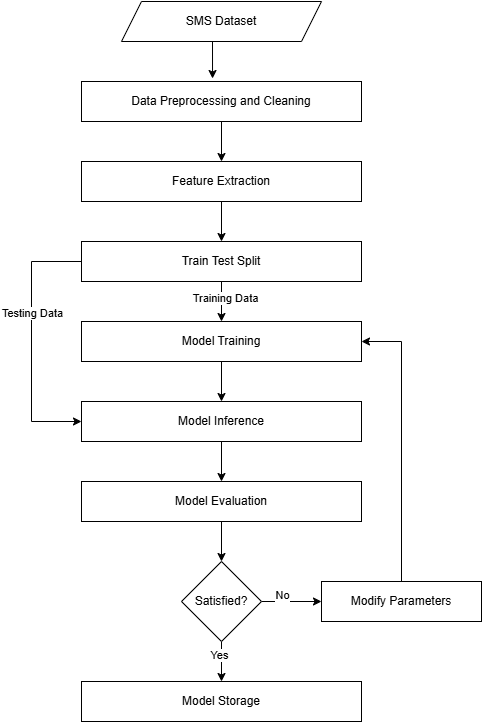

The diagram above was exported from draw.io. Its source (the exported page's mxGraphModel, read from the mxfile embedded in the PNG):
<mxGraphModel dx="1418" dy="780" grid="1" gridSize="10" guides="1" tooltips="1" connect="1" arrows="1" fold="1" page="1" pageScale="1" pageWidth="850" pageHeight="1100" math="0" shadow="0">
  <root>
    <mxCell id="0" />
    <mxCell id="1" parent="0" />
    <mxCell id="zXDLeR2i5mnaLRFZkVFj-1" parent="1" style="rounded=0;whiteSpace=wrap;html=1;" value="Data Preprocessing and Cleaning" vertex="1">
      <mxGeometry height="40" width="280" x="280" y="120" as="geometry" />
    </mxCell>
    <mxCell id="zXDLeR2i5mnaLRFZkVFj-2" parent="1" style="shape=parallelogram;perimeter=parallelogramPerimeter;whiteSpace=wrap;html=1;fixedSize=1;" value="SMS Dataset" vertex="1">
      <mxGeometry height="40" width="200" x="320" y="40" as="geometry" />
    </mxCell>
    <mxCell id="zXDLeR2i5mnaLRFZkVFj-3" edge="1" parent="1" source="zXDLeR2i5mnaLRFZkVFj-2" style="endArrow=classic;html=1;rounded=0;exitX=0.455;exitY=1;exitDx=0;exitDy=0;exitPerimeter=0;entryX=0.468;entryY=-0.075;entryDx=0;entryDy=0;entryPerimeter=0;" target="zXDLeR2i5mnaLRFZkVFj-1" value="">
      <mxGeometry height="50" relative="1" width="50" as="geometry">
        <mxPoint x="430" y="450" as="sourcePoint" />
        <mxPoint x="470" y="110" as="targetPoint" />
      </mxGeometry>
    </mxCell>
    <mxCell id="zXDLeR2i5mnaLRFZkVFj-4" parent="1" style="rounded=0;whiteSpace=wrap;html=1;" value="Feature Extraction" vertex="1">
      <mxGeometry height="40" width="280" x="280" y="200" as="geometry" />
    </mxCell>
    <mxCell id="OvGcZvz_1xY9YxzCdiL--3" edge="1" parent="1" source="NAeXo4qn6-qVQWaW61_3-1" style="edgeStyle=orthogonalEdgeStyle;rounded=0;orthogonalLoop=1;jettySize=auto;html=1;exitX=0.5;exitY=1;exitDx=0;exitDy=0;entryX=0.5;entryY=0;entryDx=0;entryDy=0;" target="NAeXo4qn6-qVQWaW61_3-2">
      <mxGeometry relative="1" as="geometry" />
    </mxCell>
    <mxCell id="OvGcZvz_1xY9YxzCdiL--4" connectable="0" parent="OvGcZvz_1xY9YxzCdiL--3" style="edgeLabel;html=1;align=center;verticalAlign=middle;resizable=0;points=[];" value="Training Data" vertex="1">
      <mxGeometry relative="1" x="-0.2" y="3" as="geometry">
        <mxPoint as="offset" />
      </mxGeometry>
    </mxCell>
    <mxCell id="OvGcZvz_1xY9YxzCdiL--5" edge="1" parent="1" source="NAeXo4qn6-qVQWaW61_3-1" style="edgeStyle=orthogonalEdgeStyle;rounded=0;orthogonalLoop=1;jettySize=auto;html=1;exitX=0;exitY=0.5;exitDx=0;exitDy=0;entryX=0;entryY=0.5;entryDx=0;entryDy=0;" target="rlXMVxsi5XpmLMcFm7I2-7">
      <mxGeometry relative="1" as="geometry">
        <Array as="points">
          <mxPoint x="230" y="300" />
          <mxPoint x="230" y="460" />
        </Array>
      </mxGeometry>
    </mxCell>
    <mxCell id="OvGcZvz_1xY9YxzCdiL--6" connectable="0" parent="OvGcZvz_1xY9YxzCdiL--5" style="edgeLabel;html=1;align=center;verticalAlign=middle;resizable=0;points=[];" value="Testing Data" vertex="1">
      <mxGeometry relative="1" x="-0.22" as="geometry">
        <mxPoint as="offset" />
      </mxGeometry>
    </mxCell>
    <mxCell id="NAeXo4qn6-qVQWaW61_3-1" parent="1" style="rounded=0;whiteSpace=wrap;html=1;" value="Train Test Split" vertex="1">
      <mxGeometry height="40" width="280" x="280" y="280" as="geometry" />
    </mxCell>
    <mxCell id="OvGcZvz_1xY9YxzCdiL--9" edge="1" parent="1" source="NAeXo4qn6-qVQWaW61_3-2" style="edgeStyle=orthogonalEdgeStyle;rounded=0;orthogonalLoop=1;jettySize=auto;html=1;exitX=0.5;exitY=1;exitDx=0;exitDy=0;entryX=0.5;entryY=0;entryDx=0;entryDy=0;" target="rlXMVxsi5XpmLMcFm7I2-7">
      <mxGeometry relative="1" as="geometry" />
    </mxCell>
    <mxCell id="NAeXo4qn6-qVQWaW61_3-2" parent="1" style="rounded=0;whiteSpace=wrap;html=1;" value="Model Training" vertex="1">
      <mxGeometry height="40" width="280" x="280" y="360" as="geometry" />
    </mxCell>
    <mxCell id="OvGcZvz_1xY9YxzCdiL--11" edge="1" parent="1" source="NAeXo4qn6-qVQWaW61_3-3" style="edgeStyle=orthogonalEdgeStyle;rounded=0;orthogonalLoop=1;jettySize=auto;html=1;exitX=0.5;exitY=1;exitDx=0;exitDy=0;entryX=0.5;entryY=0;entryDx=0;entryDy=0;" target="OvGcZvz_1xY9YxzCdiL--2">
      <mxGeometry relative="1" as="geometry" />
    </mxCell>
    <mxCell id="NAeXo4qn6-qVQWaW61_3-3" parent="1" style="rounded=0;whiteSpace=wrap;html=1;" value="Model Evaluation" vertex="1">
      <mxGeometry height="40" width="280" x="280" y="520" as="geometry" />
    </mxCell>
    <mxCell id="rlXMVxsi5XpmLMcFm7I2-1" edge="1" parent="1" source="zXDLeR2i5mnaLRFZkVFj-1" style="endArrow=classic;html=1;rounded=0;entryX=0.5;entryY=0;entryDx=0;entryDy=0;exitX=0.5;exitY=1;exitDx=0;exitDy=0;" target="zXDLeR2i5mnaLRFZkVFj-4" value="">
      <mxGeometry height="50" relative="1" width="50" as="geometry">
        <mxPoint x="170" y="230" as="sourcePoint" />
        <mxPoint x="220" y="180" as="targetPoint" />
      </mxGeometry>
    </mxCell>
    <mxCell id="rlXMVxsi5XpmLMcFm7I2-2" edge="1" parent="1" source="zXDLeR2i5mnaLRFZkVFj-4" style="endArrow=classic;html=1;rounded=0;exitX=0.5;exitY=1;exitDx=0;exitDy=0;entryX=0.5;entryY=0;entryDx=0;entryDy=0;" target="NAeXo4qn6-qVQWaW61_3-1" value="">
      <mxGeometry height="50" relative="1" width="50" as="geometry">
        <mxPoint x="400" y="500" as="sourcePoint" />
        <mxPoint x="450" y="450" as="targetPoint" />
      </mxGeometry>
    </mxCell>
    <mxCell id="OvGcZvz_1xY9YxzCdiL--10" edge="1" parent="1" source="rlXMVxsi5XpmLMcFm7I2-7" style="edgeStyle=orthogonalEdgeStyle;rounded=0;orthogonalLoop=1;jettySize=auto;html=1;exitX=0.5;exitY=1;exitDx=0;exitDy=0;entryX=0.5;entryY=0;entryDx=0;entryDy=0;" target="NAeXo4qn6-qVQWaW61_3-3">
      <mxGeometry relative="1" as="geometry" />
    </mxCell>
    <mxCell id="rlXMVxsi5XpmLMcFm7I2-7" parent="1" style="rounded=0;whiteSpace=wrap;html=1;" value="Model Inference" vertex="1">
      <mxGeometry height="40" width="280" x="280" y="440" as="geometry" />
    </mxCell>
    <mxCell id="rlXMVxsi5XpmLMcFm7I2-8" parent="1" style="rounded=0;whiteSpace=wrap;html=1;" value="Model Storage" vertex="1">
      <mxGeometry height="40" width="280" x="280" y="720" as="geometry" />
    </mxCell>
    <mxCell id="OvGcZvz_1xY9YxzCdiL--16" edge="1" parent="1" source="OvGcZvz_1xY9YxzCdiL--1" style="edgeStyle=orthogonalEdgeStyle;rounded=0;orthogonalLoop=1;jettySize=auto;html=1;exitX=0.5;exitY=0;exitDx=0;exitDy=0;entryX=1;entryY=0.5;entryDx=0;entryDy=0;" target="NAeXo4qn6-qVQWaW61_3-2">
      <mxGeometry relative="1" as="geometry" />
    </mxCell>
    <mxCell id="OvGcZvz_1xY9YxzCdiL--1" parent="1" style="rounded=0;whiteSpace=wrap;html=1;" value="Modify Parameters" vertex="1">
      <mxGeometry height="40" width="160" x="520" y="620" as="geometry" />
    </mxCell>
    <mxCell id="OvGcZvz_1xY9YxzCdiL--12" edge="1" parent="1" source="OvGcZvz_1xY9YxzCdiL--2" style="edgeStyle=orthogonalEdgeStyle;rounded=0;orthogonalLoop=1;jettySize=auto;html=1;exitX=0.5;exitY=1;exitDx=0;exitDy=0;entryX=0.5;entryY=0;entryDx=0;entryDy=0;" target="rlXMVxsi5XpmLMcFm7I2-8">
      <mxGeometry relative="1" as="geometry" />
    </mxCell>
    <mxCell id="OvGcZvz_1xY9YxzCdiL--13" connectable="0" parent="OvGcZvz_1xY9YxzCdiL--12" style="edgeLabel;html=1;align=center;verticalAlign=middle;resizable=0;points=[];" value="Yes" vertex="1">
      <mxGeometry relative="1" x="-0.35" y="-3" as="geometry">
        <mxPoint as="offset" />
      </mxGeometry>
    </mxCell>
    <mxCell id="OvGcZvz_1xY9YxzCdiL--14" edge="1" parent="1" source="OvGcZvz_1xY9YxzCdiL--2" style="edgeStyle=orthogonalEdgeStyle;rounded=0;orthogonalLoop=1;jettySize=auto;html=1;exitX=1;exitY=0.5;exitDx=0;exitDy=0;entryX=0;entryY=0.5;entryDx=0;entryDy=0;" target="OvGcZvz_1xY9YxzCdiL--1">
      <mxGeometry relative="1" as="geometry" />
    </mxCell>
    <mxCell id="OvGcZvz_1xY9YxzCdiL--15" connectable="0" parent="OvGcZvz_1xY9YxzCdiL--14" style="edgeLabel;html=1;align=center;verticalAlign=middle;resizable=0;points=[];" value="No" vertex="1">
      <mxGeometry relative="1" x="-0.3333" y="7" as="geometry">
        <mxPoint as="offset" />
      </mxGeometry>
    </mxCell>
    <mxCell id="OvGcZvz_1xY9YxzCdiL--2" parent="1" style="rhombus;whiteSpace=wrap;html=1;" value="Satisfied?" vertex="1">
      <mxGeometry height="80" width="80" x="380" y="600" as="geometry" />
    </mxCell>
  </root>
</mxGraphModel>